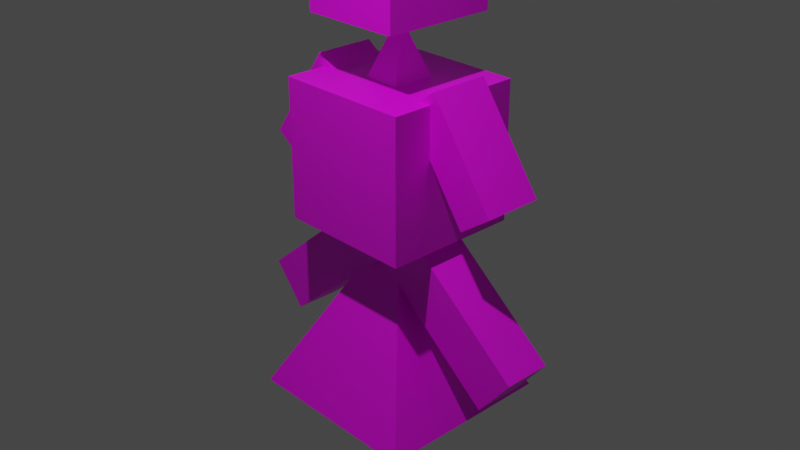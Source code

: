# Source: player.blend  (saved by Blender 3.5.10; exported with 4.5.12 LTS)
import bpy
from mathutils import Matrix  # noqa: F401  (used for matrix-valued properties, if any)

bpy.ops.wm.read_factory_settings(use_empty=True)
scene = bpy.context.scene
scene.name = 'Scene'

# ---- collections
col_collection = bpy.data.collections.new('Collection'); scene.collection.children.link(col_collection)

# ---- images (referenced by path relative to the original .blend; pixels are not part of the script)
import os
ASSET_DIR = os.environ.get("B2B_ASSET_DIR", "")  # directory of the original .blend (textures are referenced by path, not embedded)
HERE = os.path.dirname(os.path.abspath(__file__))  # packed textures are extracted next to this script under _unpacked/

def load_image(name, relpath, width, height, colorspace="sRGB"):
    """Load a texture the original file referenced (path relative to the .blend, or extracted next to this script)."""
    p = next((c for c in (os.path.join(HERE, relpath), os.path.join(ASSET_DIR, relpath)) if relpath and os.path.exists(c)), "")
    if p:
        img = bpy.data.images.load(p, check_existing=True)
        img.name = name
    else:  # same state as the original file: an image datablock whose file is absent (Cycles renders it pink)
        img = bpy.data.images.new(name, width, height)
        img.source = "FILE"
        img.filepath = "//" + (relpath or name)
    img.colorspace_settings.name = colorspace
    return img
img_left = load_image('left', 'left.png', 1024, 1024, 'sRGB')
img_body = load_image('body', 'body.png', 1024, 1024, 'sRGB')
img_right = load_image('right', 'right.png', 1024, 1024, 'sRGB')
img_face = load_image('face', 'face.png', 1024, 1024, 'sRGB')

# ---- materials (node trees are filled in below, after node groups)
mat_left = bpy.data.materials.new('left')
mat_left.alpha_threshold = 0.0
mat_left.use_transparent_shadow = False
mat_left.roughness = 0.5
mat_left.line_color = (0.0, 0.0, 0.0, 1.0)
mat_body = bpy.data.materials.new('body')
mat_body.use_transparent_shadow = False
mat_right = bpy.data.materials.new('right')
mat_right.use_transparent_shadow = False
mat_face = bpy.data.materials.new('face')
mat_face.use_transparent_shadow = False
mat_004 = bpy.data.materials.new('マテリアル.004')
mat_004.use_transparent_shadow = False
mat_002 = bpy.data.materials.new('マテリアル.002')
mat_002.use_transparent_shadow = False
mat_001 = bpy.data.materials.new('マテリアル.001')
mat_001.use_transparent_shadow = False
mat_x = bpy.data.materials.new('マテリアル')
mat_x.use_transparent_shadow = False

# ---- material node trees
mat_left.use_nodes = True; mat_left.node_tree.nodes.clear()
_N = mat_left.node_tree.nodes; _L = mat_left.node_tree.links
n0 = _N.new('ShaderNodeOutputMaterial'); n0.name = 'Material Output'; n0.location = (300, 300)
n1 = _N.new('ShaderNodeBsdfPrincipled'); n1.name = 'Principled BSDF'; n1.location = (10, 300)
n1.distribution = 'GGX'
n1.subsurface_method = 'RANDOM_WALK_SKIN'
n1.inputs[3].default_value = 1.45
n1.inputs[27].default_value = (0.0, 0.0, 0.0, 1.0)
n1.inputs[28].default_value = 1.0
n2 = _N.new('ShaderNodeTexImage'); n2.name = '画像テクスチャ'; n2.location = (-280, 275)
n2.image = img_left
_L.new(n1.outputs[0], n0.inputs[0])
_L.new(n2.outputs[0], n1.inputs[0])
n0.is_active_output = True
mat_body.use_nodes = True; mat_body.node_tree.nodes.clear()
_N = mat_body.node_tree.nodes; _L = mat_body.node_tree.links
n0 = _N.new('ShaderNodeBsdfPrincipled'); n0.name = 'プリンシプルBSDF'; n0.location = (10, 300)
n0.distribution = 'GGX'
n0.subsurface_method = 'RANDOM_WALK_SKIN'
n0.inputs[3].default_value = 1.45
n0.inputs[27].default_value = (0.0, 0.0, 0.0, 1.0)
n0.inputs[28].default_value = 1.0
n1 = _N.new('ShaderNodeOutputMaterial'); n1.name = 'マテリアル出力'; n1.location = (300, 300)
n2 = _N.new('ShaderNodeTexImage'); n2.name = '画像テクスチャ'; n2.location = (-280, 275)
n2.image = img_body
_L.new(n0.outputs[0], n1.inputs[0])
_L.new(n2.outputs[0], n0.inputs[0])
n1.is_active_output = True
mat_right.use_nodes = True; mat_right.node_tree.nodes.clear()
_N = mat_right.node_tree.nodes; _L = mat_right.node_tree.links
n0 = _N.new('ShaderNodeBsdfPrincipled'); n0.name = 'プリンシプルBSDF'; n0.location = (10, 300)
n0.distribution = 'GGX'
n0.subsurface_method = 'RANDOM_WALK_SKIN'
n0.inputs[3].default_value = 1.45
n0.inputs[27].default_value = (0.0, 0.0, 0.0, 1.0)
n0.inputs[28].default_value = 1.0
n1 = _N.new('ShaderNodeOutputMaterial'); n1.name = 'マテリアル出力'; n1.location = (300, 300)
n2 = _N.new('ShaderNodeTexImage'); n2.name = '画像テクスチャ'; n2.location = (-280, 275)
n2.image = img_right
_L.new(n0.outputs[0], n1.inputs[0])
_L.new(n2.outputs[0], n0.inputs[0])
n1.is_active_output = True
mat_face.use_nodes = True; mat_face.node_tree.nodes.clear()
_N = mat_face.node_tree.nodes; _L = mat_face.node_tree.links
n0 = _N.new('ShaderNodeBsdfPrincipled'); n0.name = 'プリンシプルBSDF'; n0.location = (10, 300)
n0.distribution = 'GGX'
n0.subsurface_method = 'RANDOM_WALK_SKIN'
n0.inputs[3].default_value = 1.45
n0.inputs[27].default_value = (0.0, 0.0, 0.0, 1.0)
n0.inputs[28].default_value = 1.0
n1 = _N.new('ShaderNodeOutputMaterial'); n1.name = 'マテリアル出力'; n1.location = (300, 300)
n2 = _N.new('ShaderNodeTexImage'); n2.name = '画像テクスチャ'; n2.location = (-280, 275)
n2.image = img_face
_L.new(n0.outputs[0], n1.inputs[0])
_L.new(n2.outputs[0], n0.inputs[0])
n1.is_active_output = True
mat_004.use_nodes = True; mat_004.node_tree.nodes.clear()
_N = mat_004.node_tree.nodes; _L = mat_004.node_tree.links
n0 = _N.new('ShaderNodeBsdfPrincipled'); n0.name = 'プリンシプルBSDF'; n0.location = (10, 300)
n0.distribution = 'GGX'
n0.subsurface_method = 'RANDOM_WALK_SKIN'
n0.inputs[3].default_value = 1.45
n0.inputs[27].default_value = (0.0, 0.0, 0.0, 1.0)
n0.inputs[28].default_value = 1.0
n1 = _N.new('ShaderNodeOutputMaterial'); n1.name = 'マテリアル出力'; n1.location = (300, 300)
n2 = _N.new('ShaderNodeTexImage'); n2.name = '画像テクスチャ'; n2.location = (-280, 275)
n2.image = img_body
_L.new(n0.outputs[0], n1.inputs[0])
_L.new(n2.outputs[0], n0.inputs[0])
n1.is_active_output = True
mat_002.use_nodes = True; mat_002.node_tree.nodes.clear()
_N = mat_002.node_tree.nodes; _L = mat_002.node_tree.links
n0 = _N.new('ShaderNodeBsdfPrincipled'); n0.name = 'プリンシプルBSDF'; n0.location = (10, 300)
n0.distribution = 'GGX'
n0.subsurface_method = 'RANDOM_WALK_SKIN'
n0.inputs[3].default_value = 1.45
n0.inputs[27].default_value = (0.0, 0.0, 0.0, 1.0)
n0.inputs[28].default_value = 1.0
n1 = _N.new('ShaderNodeOutputMaterial'); n1.name = 'マテリアル出力'; n1.location = (300, 300)
n2 = _N.new('ShaderNodeTexImage'); n2.name = '画像テクスチャ'; n2.location = (-280, 275)
n2.image = img_face
_L.new(n0.outputs[0], n1.inputs[0])
_L.new(n2.outputs[0], n0.inputs[0])
n1.is_active_output = True
mat_001.use_nodes = True; mat_001.node_tree.nodes.clear()
_N = mat_001.node_tree.nodes; _L = mat_001.node_tree.links
n0 = _N.new('ShaderNodeBsdfPrincipled'); n0.name = 'プリンシプルBSDF'; n0.location = (10, 300)
n0.distribution = 'GGX'
n0.subsurface_method = 'RANDOM_WALK_SKIN'
n0.inputs[3].default_value = 1.45
n0.inputs[27].default_value = (0.0, 0.0, 0.0, 1.0)
n0.inputs[28].default_value = 1.0
n1 = _N.new('ShaderNodeOutputMaterial'); n1.name = 'マテリアル出力'; n1.location = (300, 300)
n2 = _N.new('ShaderNodeTexImage'); n2.name = '画像テクスチャ'; n2.location = (-280, 275)
n2.image = img_left
_L.new(n0.outputs[0], n1.inputs[0])
_L.new(n2.outputs[0], n0.inputs[0])
n1.is_active_output = True
mat_x.use_nodes = True; mat_x.node_tree.nodes.clear()
_N = mat_x.node_tree.nodes; _L = mat_x.node_tree.links
n0 = _N.new('ShaderNodeBsdfPrincipled'); n0.name = 'プリンシプルBSDF'; n0.location = (10, 300)
n0.distribution = 'GGX'
n0.subsurface_method = 'RANDOM_WALK_SKIN'
n0.inputs[3].default_value = 1.45
n0.inputs[27].default_value = (0.0, 0.0, 0.0, 1.0)
n0.inputs[28].default_value = 1.0
n1 = _N.new('ShaderNodeOutputMaterial'); n1.name = 'マテリアル出力'; n1.location = (300, 300)
n2 = _N.new('ShaderNodeTexImage'); n2.name = '画像テクスチャ'; n2.location = (-280, 275)
n2.image = img_right
_L.new(n0.outputs[0], n1.inputs[0])
_L.new(n2.outputs[0], n0.inputs[0])
n1.is_active_output = True

# ---- world
world_world = bpy.data.worlds.new('World'); scene.world = world_world
world_world.use_nodes = True; world_world.node_tree.nodes.clear()
_N = world_world.node_tree.nodes; _L = world_world.node_tree.links
n0 = _N.new('ShaderNodeOutputWorld'); n0.name = 'World Output'; n0.location = (300, 300)
n1 = _N.new('ShaderNodeBackground'); n1.name = 'Background'; n1.location = (10, 300)
n1.inputs[0].default_value = (0.05088, 0.05088, 0.05088, 1.0)
_L.new(n1.outputs[0], n0.inputs[0])
n0.is_active_output = True
world_world.color = (0.05088, 0.05088, 0.05088)
world_world.use_sun_shadow = False
world_world.sun_shadow_jitter_overblur = 0.0

# ---- cameras
cam_camera = bpy.data.cameras.new('Camera')
cam_camera.clip_end = 100.0
cam_camera.ortho_scale = 7.314

# ---- lights
light_light = bpy.data.lights.new('Light', 'POINT')
light_light.transmission_factor = 0.0
light_light.energy = 1000.0
light_light.shadow_soft_size = 0.1
light_light.shadow_maximum_resolution = 0.006
light_light.use_absolute_resolution = True

# ---- meshes
me_cube = bpy.data.meshes.new('Cube')
me_cube.from_pydata([(0.0, 0.0, 1.558), (1.0, 1.0, -1.0), (1.0, -1.0, -1.0), (-1.0, 1.0, -1.0), (-1.0, -1.0, -1.0), (-0.901, -0.9145, 1.584), (-0.901, -0.9145, 2.964), (-0.901, 0.9145, 1.584), (-0.901, 0.9145, 2.964), (0.901, -0.9145, 1.584), (0.901, -0.9145, 2.964), (0.901, 0.9145, 1.584), (0.901, 0.9145, 2.964), (-0.4713, 1.949, -0.8733), (-0.4713, 0.7569, 0.5419), (-0.4713, 2.519, -0.5419), (-0.4713, 1.327, 0.8733), (0.4713, 1.949, -0.8733), (0.4713, 0.7569, 0.5419), (0.4713, 2.519, -0.5419), (0.4713, 1.327, 0.8733), (-0.4713, -2.519, -0.5419), (-0.4713, -1.327, 0.8733), (-0.4713, -1.949, -0.8733), (-0.4713, -0.7569, 0.5419), (0.4713, -2.519, -0.5419), (0.4713, -1.327, 0.8733), (0.4713, -1.949, -0.8733), (0.4713, -0.7569, 0.5419)], [], [(2, 0, 4), (4, 0, 3), (3, 1, 2, 4), (1, 0, 2), (3, 0, 1), (5, 6, 8, 7), (7, 8, 12, 11), (11, 12, 10, 9), (9, 10, 6, 5), (7, 11, 9, 5), (12, 8, 6, 10), (13, 14, 16, 15), (15, 16, 20, 19), (19, 20, 18, 17), (17, 18, 14, 13), (15, 19, 17, 13), (20, 16, 14, 18), (21, 22, 24, 23), (23, 24, 28, 27), (27, 28, 26, 25), (25, 26, 22, 21), (23, 27, 25, 21), (28, 24, 22, 26)])
me_cube.polygons.foreach_set('material_index', [1, 1, 1, 1, 1, 1, 1, 1, 1, 1, 1, 1, 1, 1, 1, 1, 1, 1, 1, 1, 1, 1, 1])
_uv = me_cube.uv_layers.new(name='UVMap')
_uv.uv.foreach_set('vector', [0.375, 0.75, 0.625, 1.0, 0.375, 1.0, 0.375, 0.0, 0.625, 0.25, 0.375, 0.25, 0.125, 0.5, 0.375, 0.5, 0.375, 0.75, 0.125, 0.75, 0.375, 0.5, 0.625, 0.75, 0.375, 0.75, 0.375, 0.25, 0.625, 0.5, 0.375, 0.5, 0.0, 0.0, 0.0, 0.0, 0.0, 0.0, 0.0, 0.0, 0.0, 0.0, 0.0, 0.0, 0.0, 0.0, 0.0, 0.0, 0.0, 0.0, 0.0, 0.0, 0.0, 0.0, 0.0, 0.0, 0.0, 0.0, 0.0, 0.0, 0.0, 0.0, 0.0, 0.0, 0.0, 0.0, 0.0, 0.0, 0.0, 0.0, 0.0, 0.0, 0.0, 0.0, 0.0, 0.0, 0.0, 0.0, 0.0, 0.0, 0.0, 0.0, 0.0, 0.0, 0.0, 0.0, 0.0, 0.0, 0.0, 0.0, 0.0, 0.0, 0.0, 0.0, 0.0, 0.0, 0.0, 0.0, 0.0, 0.0, 0.0, 0.0, 0.0, 0.0, 0.0, 0.0, 0.0, 0.0, 0.0, 0.0, 0.0, 0.0, 0.0, 0.0, 0.0, 0.0, 0.0, 0.0, 0.0, 0.0, 0.0, 0.0, 0.0, 0.0, 0.0, 0.0, 0.0, 0.0, 0.0, 0.0, 0.0, 0.0, 0.0, 0.0, 0.0, 0.0, 0.0, 0.0, 0.0, 0.0, 0.0, 0.0, 0.0, 0.0, 0.0, 0.0, 0.0, 0.0, 0.0, 0.0, 0.0, 0.0, 0.0, 0.0, 0.0, 0.0, 0.0, 0.0, 0.0, 0.0, 0.0, 0.0, 0.0, 0.0, 0.0, 0.0, 0.0, 0.0, 0.0, 0.0, 0.0, 0.0, 0.0, 0.0, 0.0, 0.0])
_uv.active_render = True
_uv = me_cube.uv_layers.new(name='UVマップ')
_uv.uv.foreach_set('vector', [0.0, 0.0, 0.0, 0.0, 0.0, 0.0, 0.0, 0.0, 0.0, 0.0, 0.0, 0.0, 0.0, 0.0, 0.0, 0.0, 0.0, 0.0, 0.0, 0.0, 0.0, 0.0, 0.0, 0.0, 0.0, 0.0, 0.0, 0.0, 0.0, 0.0, 0.0, 0.0, 0.375, 0.0, 0.625, 0.0, 0.625, 0.25, 0.375, 0.25, 0.375, 0.25, 0.625, 0.25, 0.625, 0.5, 0.375, 0.5, 0.375, 0.5, 0.625, 0.5, 0.625, 0.75, 0.375, 0.75, 0.375, 0.75, 0.625, 0.75, 0.625, 1.0, 0.375, 1.0, 0.125, 0.5, 0.375, 0.5, 0.375, 0.75, 0.125, 0.75, 0.625, 0.5, 0.875, 0.5, 0.875, 0.75, 0.625, 0.75, 0.375, 0.0, 0.625, 0.0, 0.625, 0.25, 0.375, 0.25, 0.375, 0.25, 0.625, 0.25, 0.625, 0.5, 0.375, 0.5, 0.375, 0.5, 0.625, 0.5, 0.625, 0.75, 0.375, 0.75, 0.375, 0.75, 0.625, 0.75, 0.625, 1.0, 0.375, 1.0, 0.125, 0.5, 0.375, 0.5, 0.375, 0.75, 0.125, 0.75, 0.625, 0.5, 0.875, 0.5, 0.875, 0.75, 0.625, 0.75, 0.375, 0.0, 0.625, 0.0, 0.625, 0.25, 0.375, 0.25, 0.375, 0.25, 0.625, 0.25, 0.625, 0.5, 0.375, 0.5, 0.375, 0.5, 0.625, 0.5, 0.625, 0.75, 0.375, 0.75, 0.375, 0.75, 0.625, 0.75, 0.625, 1.0, 0.375, 1.0, 0.125, 0.5, 0.375, 0.5, 0.375, 0.75, 0.125, 0.75, 0.625, 0.5, 0.875, 0.5, 0.875, 0.75, 0.625, 0.75])
me_cube.materials.append(mat_left)
me_cube.materials.append(mat_body)
me_cube.materials.append(mat_right)
me_cube.materials.append(mat_face)
me_cube.use_mirror_vertex_groups = False
me_cube.update()
me_003 = bpy.data.meshes.new('立方体.003')
me_003.from_pydata([(-1.0, -1.0, -1.98), (0.0, 0.0, 0.02), (-1.0, 1.0, -1.98), (1.0, -1.0, -1.98), (1.0, 1.0, -1.98)], [], [(0, 1, 2), (2, 1, 4), (4, 1, 3), (3, 1, 0), (2, 4, 3, 0)])
_uv = me_003.uv_layers.new(name='UVマップ')
_uv.uv.foreach_set('vector', [0.375, 0.0, 0.625, 0.25, 0.375, 0.25, 0.375, 0.25, 0.625, 0.5, 0.375, 0.5, 0.375, 0.5, 0.625, 0.75, 0.375, 0.75, 0.375, 0.75, 0.625, 1.0, 0.375, 1.0, 0.125, 0.5, 0.375, 0.5, 0.375, 0.75, 0.125, 0.75])
me_003.materials.append(mat_004)
me_003.update()
me_004 = bpy.data.meshes.new('立方体.004')
me_004.from_pydata([(-0.75, -0.75, 5.96e-08), (-0.75, -0.75, 1.5), (-0.75, 0.75, 5.96e-08), (-0.75, 0.75, 1.5), (0.75, -0.75, 5.96e-08), (0.75, -0.75, 1.5), (0.75, 0.75, 5.96e-08), (0.75, 0.75, 1.5)], [], [(0, 1, 3, 2), (2, 3, 7, 6), (6, 7, 5, 4), (4, 5, 1, 0), (2, 6, 4, 0), (7, 3, 1, 5)])
_uv = me_004.uv_layers.new(name='UVマップ')
_uv.uv.foreach_set('vector', [0.375, 0.0, 0.625, 0.0, 0.625, 0.25, 0.375, 0.25, 0.375, 0.25, 0.625, 0.25, 0.625, 0.5, 0.375, 0.5, 0.375, 0.5, 0.625, 0.5, 0.625, 0.75, 0.375, 0.75, 0.375, 0.75, 0.625, 0.75, 0.625, 1.0, 0.375, 1.0, 0.125, 0.5, 0.375, 0.5, 0.375, 0.75, 0.125, 0.75, 0.625, 0.5, 0.875, 0.5, 0.875, 0.75, 0.625, 0.75])
me_004.materials.append(mat_002)
me_004.update()
me_006 = bpy.data.meshes.new('立方体.006')
me_006.from_pydata([(-1.741, -0.2656, -1.032), (-0.1872, -0.2656, 0.2269), (-1.741, 0.2656, -1.032), (-0.1872, 0.2656, 0.2269), (-1.373, -0.2656, -1.487), (0.1815, -0.2656, -0.2283), (-1.373, 0.2656, -1.487), (0.1815, 0.2656, -0.2283)], [], [(0, 1, 3, 2), (2, 3, 7, 6), (6, 7, 5, 4), (4, 5, 1, 0), (2, 6, 4, 0), (7, 3, 1, 5)])
_uv = me_006.uv_layers.new(name='UVマップ')
_uv.uv.foreach_set('vector', [0.375, 0.0, 0.625, 0.0, 0.625, 0.25, 0.375, 0.25, 0.375, 0.25, 0.625, 0.25, 0.625, 0.5, 0.375, 0.5, 0.375, 0.5, 0.625, 0.5, 0.625, 0.75, 0.375, 0.75, 0.375, 0.75, 0.625, 0.75, 0.625, 1.0, 0.375, 1.0, 0.125, 0.5, 0.375, 0.5, 0.375, 0.75, 0.125, 0.75, 0.625, 0.5, 0.875, 0.5, 0.875, 0.75, 0.625, 0.75])
me_006.materials.append(mat_001)
me_006.update()
me_007 = bpy.data.meshes.new('立方体.007')
me_007.from_pydata([(1.413, -0.2656, -1.487), (-0.1415, -0.2656, -0.2283), (1.413, 0.2656, -1.487), (-0.1415, 0.2656, -0.2283), (1.781, -0.2656, -1.032), (0.2272, -0.2656, 0.2269), (1.781, 0.2656, -1.032), (0.2272, 0.2656, 0.2269)], [], [(0, 1, 3, 2), (2, 3, 7, 6), (6, 7, 5, 4), (4, 5, 1, 0), (2, 6, 4, 0), (7, 3, 1, 5)])
_uv = me_007.uv_layers.new(name='UVマップ')
_uv.uv.foreach_set('vector', [0.375, 0.0, 0.625, 0.0, 0.625, 0.25, 0.375, 0.25, 0.375, 0.25, 0.625, 0.25, 0.625, 0.5, 0.375, 0.5, 0.375, 0.5, 0.625, 0.5, 0.625, 0.75, 0.375, 0.75, 0.375, 0.75, 0.625, 0.75, 0.625, 1.0, 0.375, 1.0, 0.125, 0.5, 0.375, 0.5, 0.375, 0.75, 0.125, 0.75, 0.625, 0.5, 0.875, 0.5, 0.875, 0.75, 0.625, 0.75])
me_007.materials.append(mat_x)
me_007.update()

# ---- objects
ob_cube = bpy.data.objects.new('Cube', me_cube)
ob_light = bpy.data.objects.new('Light', light_light)
ob_camera = bpy.data.objects.new('Camera', cam_camera)
ob_body = bpy.data.objects.new('body', me_003)
ob_face = bpy.data.objects.new('face', me_004)
ob_left = bpy.data.objects.new('left', me_006)
ob_right = bpy.data.objects.new('right', me_007)

# ---- transforms, parenting, visibility, modifiers, constraints
ob_cube.location = (0.0, 0.0, 1.009)
ob_cube.rotation_euler = (0.0, -0.0, 1.571)
ob_cube.scale = (-0.6862, 0.5956, 0.7168)
ob_cube.lock_rotations_4d = False
ob_cube.empty_display_type = 'ARROWS'
ob_cube.lineart.crease_threshold = 0.0
ob_light.location = (1.47, -3.164, 6.885)
ob_light.rotation_euler = (0.6503, 0.05522, 0.2849)
ob_light.lock_rotations_4d = False
ob_light.empty_display_type = 'ARROWS'
ob_light.color = (0.0, 0.0, 0.0, 0.0)
ob_light.lineart.crease_threshold = 0.0
ob_camera.location = (7.359, -6.926, 4.958)
ob_camera.rotation_euler = (1.109, 0.0, 0.8149)
ob_camera.lock_rotations_4d = False
ob_camera.empty_display_type = 'ARROWS'
ob_camera.color = (0.0, 0.0, 0.0, 0.0)
ob_camera.display_type = 'WIRE'
ob_camera.lineart.crease_threshold = 0.0
ob_body.location = (0.0, 0.0, 0.0)
ob_face.location = (0.0, 0.0, 0.0)
ob_left.location = (-0.006232, 0.0, 0.0)
ob_left.rotation_euler = (0.0, -0.01643, 0.0)
ob_right.location = (0.0, 0.0, 0.0)

# ---- collection membership
col_collection.objects.link(ob_cube)
col_collection.objects.link(ob_light)
col_collection.objects.link(ob_camera)
col_collection.objects.link(ob_body)
col_collection.objects.link(ob_face)
col_collection.objects.link(ob_left)
col_collection.objects.link(ob_right)

# ---- scene / render settings (as saved in the file)
scene.camera = ob_camera
scene.frame_start = 1; scene.frame_end = 250; scene.frame_set(1)
scene.render.engine = 'BLENDER_EEVEE_NEXT'
scene.cycles.sampling_pattern = 'TABULATED_SOBOL'
scene.view_settings.view_transform = 'Filmic'
bpy.context.view_layer.update()
